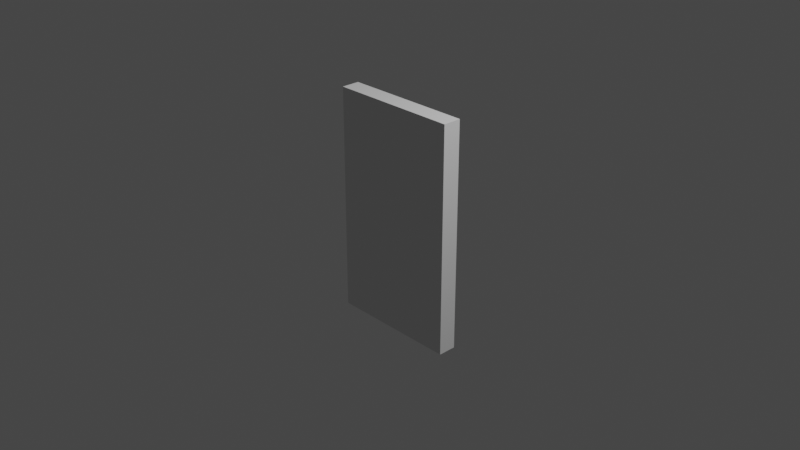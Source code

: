 # Source: door_baseblend.blend  (saved by Blender 2.90.8; exported with 4.5.12 LTS)
import bpy
from mathutils import Matrix  # noqa: F401  (used for matrix-valued properties, if any)

bpy.ops.wm.read_factory_settings(use_empty=True)
scene = bpy.context.scene
scene.name = 'Scene'

# ---- collections
col_collection = bpy.data.collections.new('Collection'); scene.collection.children.link(col_collection)

# ---- world
world_world = bpy.data.worlds.new('World'); scene.world = world_world
world_world.use_nodes = True; world_world.node_tree.nodes.clear()
_N = world_world.node_tree.nodes; _L = world_world.node_tree.links
n0 = _N.new('ShaderNodeOutputWorld'); n0.name = 'World Output'; n0.location = (300, 300)
n1 = _N.new('ShaderNodeBackground'); n1.name = 'Background'; n1.location = (10, 300)
n1.inputs[0].default_value = (0.05088, 0.05088, 0.05088, 1.0)
_L.new(n1.outputs[0], n0.inputs[0])
n0.is_active_output = True
world_world.color = (0.05088, 0.05088, 0.05088)
world_world.use_sun_shadow = False
world_world.sun_shadow_jitter_overblur = 0.0

# ---- cameras
cam_camera = bpy.data.cameras.new('Camera')
cam_camera.clip_end = 100.0
cam_camera.ortho_scale = 7.314

# ---- lights
light_light = bpy.data.lights.new('Light', 'POINT')
light_light.transmission_factor = 0.0
light_light.energy = 1000.0
light_light.shadow_soft_size = 0.1
light_light.shadow_maximum_resolution = 0.006
light_light.use_absolute_resolution = True

# ---- meshes
me_cube_001 = bpy.data.meshes.new('Cube.001')
me_cube_001.from_pydata([(-1.0, -1.0, -1.0), (-1.0, -1.0, 1.0), (-1.0, 1.0, -1.0), (-1.0, 1.0, 1.0), (1.0, -1.0, -1.0), (1.0, -1.0, 1.0), (1.0, 1.0, -1.0), (1.0, 1.0, 1.0), (0.8, 1.0, -1.0), (0.8, 1.0, 1.0), (0.8, -1.0, -1.0), (0.8, -1.0, 1.0), (-0.8, 1.0, -1.0), (-0.8, -1.0, 1.0), (-0.8, 1.0, 1.0), (-0.8, -1.0, -1.0), (-1.0, -1.0, 0.9), (-1.0, 1.0, 0.9), (1.0, 1.0, 0.9), (1.0, -1.0, 0.9), (0.8, -1.0, 0.9), (0.8, 1.0, 0.9), (-0.8, 1.0, 0.9), (-0.8, -1.0, 0.9)], [], [(16, 1, 3, 17), (21, 9, 7, 18), (18, 7, 5, 19), (23, 13, 1, 16), (8, 6, 4, 10), (14, 3, 1, 13), (7, 9, 11, 5), (15, 12, 22, 23), (19, 5, 11, 20), (22, 14, 9, 21), (17, 3, 14, 22), (2, 12, 15, 0), (9, 14, 13, 11), (20, 11, 13, 23), (8, 10, 20, 21), (2, 17, 22, 12), (12, 22, 21, 8), (4, 19, 20, 10), (15, 23, 16, 0), (6, 18, 19, 4), (8, 21, 18, 6), (0, 16, 17, 2)])
_uv = me_cube_001.uv_layers.new(name='UVMap')
_uv.uv.foreach_set('vector', [0.6065, 0.0, 0.625, 0.0, 0.625, 0.25, 0.6065, 0.25, 0.6065, 0.285, 0.625, 0.285, 0.625, 0.5, 0.6065, 0.5, 0.6065, 0.5, 0.625, 0.5, 0.625, 0.75, 0.6065, 0.75, 0.6065, 0.9825, 0.625, 0.9825, 0.625, 1.0, 0.6065, 1.0, 0.16, 0.5, 0.375, 0.5, 0.375, 0.75, 0.16, 0.75, 0.8575, 0.5, 0.875, 0.5, 0.875, 0.75, 0.8575, 0.75, 0.625, 0.5, 0.84, 0.5, 0.84, 0.75, 0.625, 0.75, 0.1425, 0.75, 0.1425, 0.5, 0.6065, 0.2675, 0.6065, 0.9825, 0.6065, 0.75, 0.625, 0.75, 0.625, 0.965, 0.6065, 0.965, 0.6065, 0.2675, 0.625, 0.2675, 0.625, 0.285, 0.6065, 0.285, 0.6065, 0.25, 0.625, 0.25, 0.625, 0.2675, 0.6065, 0.2675, 0.125, 0.5, 0.1425, 0.5, 0.1425, 0.75, 0.125, 0.75, 0.84, 0.5, 0.8575, 0.5, 0.8575, 0.75, 0.84, 0.75, 0.6065, 0.965, 0.625, 0.965, 0.625, 0.9825, 0.6065, 0.9825, 0.16, 0.5, 0.16, 0.75, 0.6065, 0.965, 0.6065, 0.285, 0.375, 0.25, 0.6065, 0.25, 0.6065, 0.2675, 0.375, 0.2675, 0.375, 0.2675, 0.6065, 0.2675, 0.6065, 0.285, 0.375, 0.285, 0.375, 0.75, 0.6065, 0.75, 0.6065, 0.965, 0.375, 0.965, 0.375, 0.9825, 0.6065, 0.9825, 0.6065, 1.0, 0.375, 1.0, 0.375, 0.5, 0.6065, 0.5, 0.6065, 0.75, 0.375, 0.75, 0.375, 0.285, 0.6065, 0.285, 0.6065, 0.5, 0.375, 0.5, 0.375, 0.0, 0.6065, 0.0, 0.6065, 0.25, 0.375, 0.25])
me_cube_001.use_remesh_fix_poles = True
me_cube_001.use_remesh_preserve_attributes = False
me_cube_001.use_mirror_vertex_groups = False
me_cube_001.update()

# ---- curves / text
cu_beziercircle_001 = bpy.data.curves.new('BezierCircle.001', 'CURVE')
cu_beziercircle_001.dimensions = '3D'
_sp = cu_beziercircle_001.splines.new('BEZIER'); _sp.bezier_points.add(3)
_sp.bezier_points.foreach_set('co', [-8.7, 0.0, 0.0, 0.0, 8.7, 0.0, 8.7, 0.0, 0.0, 0.0, -8.7, 0.0])
_sp.bezier_points.foreach_set('handle_left', [-8.7, -4.803, 0.0, -4.803, 8.7, 0.0, 8.7, 4.803, 0.0, 4.803, -8.7, 0.0])
_sp.bezier_points.foreach_set('handle_right', [-8.7, 4.803, 0.0, 4.803, 8.7, 0.0, 8.7, -4.803, 0.0, -4.803, -8.7, 0.0])
for _p, _l, _r in zip(_sp.bezier_points, ['AUTO', 'AUTO', 'AUTO', 'AUTO'], ['AUTO', 'AUTO', 'AUTO', 'AUTO']): _p.handle_left_type = _l; _p.handle_right_type = _r
_sp.order_u = 0
_sp.order_v = 0
_sp.use_cyclic_u = True
cu_beziercircle_001.use_path = True
cu_beziercircle_001.use_path_clamp = True
cu_beziercircle_001.fill_mode = 'FULL'

# ---- objects
ob_light = bpy.data.objects.new('Light', light_light)
ob_camera = bpy.data.objects.new('Camera', cam_camera)
ob_cube = bpy.data.objects.new('Cube', me_cube_001)
ob_beziercircle = bpy.data.objects.new('BezierCircle', cu_beziercircle_001)

# ---- transforms, parenting, visibility, modifiers, constraints
ob_light.location = (4.076, 1.005, 5.904)
ob_light.rotation_euler = (0.6503, 0.05522, 1.866)
ob_light.lock_rotations_4d = False
ob_light.empty_display_type = 'ARROWS'
ob_light.color = (0.0, 0.0, 0.0, 0.0)
ob_light.lineart.crease_threshold = 0.0
ob_camera.location = (7.359, -6.926, 4.958)
ob_camera.rotation_euler = (1.109, 0.0, 0.8149)
ob_camera.lock_rotations_4d = False
ob_camera.empty_display_type = 'ARROWS'
ob_camera.color = (0.0, 0.0, 0.0, 0.0)
ob_camera.display_type = 'WIRE'
ob_camera.lineart.crease_threshold = 0.0
ob_cube.location = (0.0, 0.0, 0.0)
ob_cube.rotation_euler = (0.0, -0.0, -3.142)
ob_cube.scale = (0.713, 0.1, 1.25)
ob_cube.lineart.crease_threshold = 0.0
ob_beziercircle.location = (0.0, 0.0, 0.0)
ob_beziercircle.lineart.crease_threshold = 0.0

# ---- collection membership
col_collection.objects.link(ob_light)
col_collection.objects.link(ob_camera)
col_collection.objects.link(ob_cube)
col_collection.objects.link(ob_beziercircle)

# ---- scene / render settings (as saved in the file)
scene.camera = ob_camera
scene.frame_start = 1; scene.frame_end = 250; scene.frame_set(1)
scene.render.engine = 'BLENDER_EEVEE_NEXT'
scene.cycles.use_denoising = False
scene.cycles.samples = 128
scene.cycles.sampling_pattern = 'TABULATED_SOBOL'
scene.cycles.use_adaptive_sampling = False
scene.cycles.use_light_tree = False
scene.view_settings.view_transform = 'Filmic'
bpy.context.view_layer.update()
